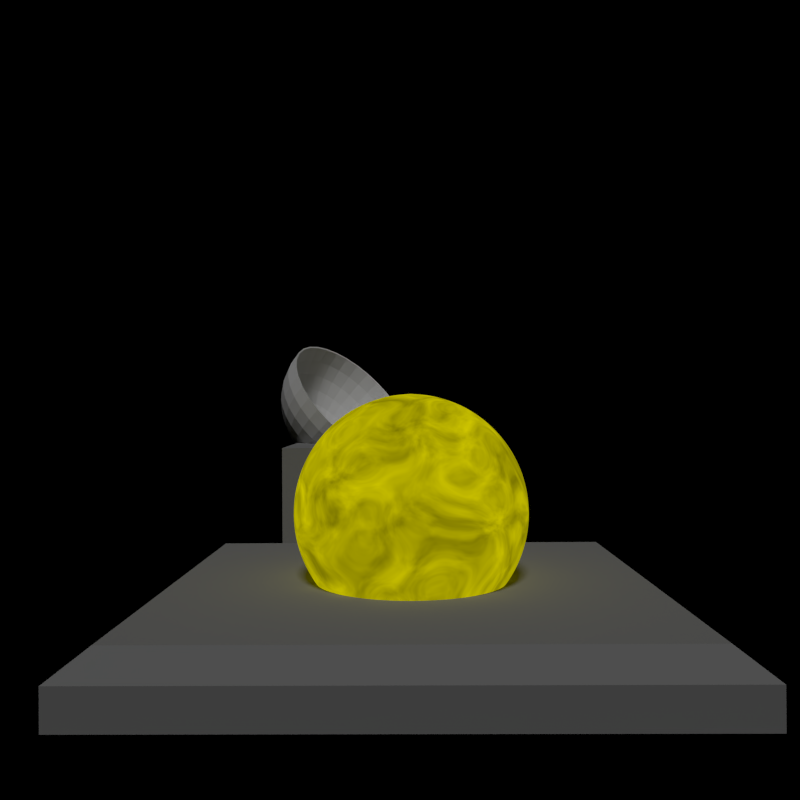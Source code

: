 # Source: lander.blend  (saved by Blender 2.66.0; exported with 4.5.12 LTS)
import bpy
from mathutils import Matrix  # noqa: F401  (used for matrix-valued properties, if any)

bpy.ops.wm.read_factory_settings(use_empty=True)
scene = bpy.context.scene
scene.name = 'base'

# ---- collections
col_collection_1 = bpy.data.collections.new('Collection 1'); scene.collection.children.link(col_collection_1)

# ---- materials (node trees are filled in below, after node groups)
mat_base_explo1 = bpy.data.materials.new('base_explo1')
mat_base_explo1.alpha_threshold = 0.0
mat_base_explo1.roughness = 0.5
mat_base_explo1.line_color = (0.0, 0.0, 0.0, 1.0)
mat_material_002 = bpy.data.materials.new('Material.002')
mat_material_002.alpha_threshold = 0.0
mat_material_002.roughness = 0.5
mat_material_002.line_color = (0.0, 0.0, 0.0, 1.0)

# ---- material node trees
mat_base_explo1.use_nodes = True; mat_base_explo1.node_tree.nodes.clear()
_N = mat_base_explo1.node_tree.nodes; _L = mat_base_explo1.node_tree.links
n0 = _N.new('ShaderNodeBsdfTranslucent'); n0.name = 'Translucent BSDF'; n0.location = (-369, 532)
n0.width = 150
n0.inputs[0].default_value = (0.8, 0.7629, 0.0, 0.0)
n1 = _N.new('ShaderNodeBackground'); n1.name = 'Background'; n1.location = (71, 506)
n1.width = 150
n2 = _N.new('ShaderNodeOutputMaterial'); n2.name = 'Material Output'; n2.location = (461, 183)
n2.width = 123
n3 = _N.new('ShaderNodeTexNoise'); n3.name = 'Noise Texture'; n3.location = (-370, 296)
n3.width = 150
n3.inputs[2].default_value = 4.664
n3.inputs[3].default_value = 3.454
n3.inputs[8].default_value = 1.727
n4 = _N.new('ShaderNodeMixShader'); n4.name = 'Mix Shader'; n4.location = (283, 237)
n4.width = 150
n4.inputs[0].default_value = 1.0
n5 = _N.new('ShaderNodeBsdfTransparent'); n5.name = 'Transparent BSDF'; n5.location = (-14, 371)
n5.width = 150
n6 = _N.new('ShaderNodeEmission'); n6.name = 'Emission'; n6.location = (-19, 210)
n6.width = 150
n6.inputs[0].default_value = (0.8, 0.7214, 0.0, 1.0)
_L.new(n6.outputs[0], n4.inputs[2])
_L.new(n3.outputs[0], n6.inputs[1])
_L.new(n4.outputs[0], n2.inputs[0])
_L.new(n5.outputs[0], n4.inputs[1])
n2.is_active_output = True
mat_material_002.use_nodes = True; mat_material_002.node_tree.nodes.clear()
_N = mat_material_002.node_tree.nodes; _L = mat_material_002.node_tree.links
n0 = _N.new('ShaderNodeOutputMaterial'); n0.name = 'Material Output'; n0.location = (456, 387)
n0.width = 120
n1 = _N.new('ShaderNodeMixShader'); n1.name = 'Mix Shader'; n1.location = (132, 421)
n1.width = 150
n1.inputs[0].default_value = 0.0
n2 = _N.new('ShaderNodeBsdfDiffuse'); n2.name = 'Diffuse BSDF'; n2.location = (-443, 479)
n2.inputs[0].default_value = (0.2447, 0.2447, 0.2447, 1.0)
n2.inputs[1].default_value = 0.124
n3 = _N.new('ShaderNodeTexNoise'); n3.name = 'Noise Texture'; n3.location = (-438, 198)
n3.width = 150
n4 = _N.new('ShaderNodeMath'); n4.name = 'Math.001'; n4.location = (-247, 357)
n4.width = 120
n4.operation = 'MULTIPLY'
n5 = _N.new('ShaderNodeBsdfDiffuse'); n5.name = 'Diffuse BSDF.001'; n5.location = (-54, 319)
n6 = _N.new('ShaderNodeTexVoronoi'); n6.name = 'Voronoi Texture'; n6.location = (-114, 107)
n6.width = 150
n6.inputs[2].default_value = 10.0
n7 = _N.new('ShaderNodeMath'); n7.name = 'Math'; n7.location = (189, 269)
n7.width = 120
n7.operation = 'MULTIPLY'
n7.inputs[1].default_value = 0.0
n8 = _N.new('ShaderNodeDisplacement'); n8.name = 'Displacement'; n8.location = (0, 0)
n8.inputs[1].default_value = 0.0
n8.inputs[2].default_value = 0.1
_L.new(n1.outputs[0], n0.inputs[0])
_L.new(n5.outputs[0], n1.inputs[2])
_L.new(n2.outputs[0], n1.inputs[1])
_L.new(n3.outputs[0], n4.inputs[0])
_L.new(n4.outputs[0], n5.inputs[0])
_L.new(n7.outputs[0], n8.inputs[0])
_L.new(n8.outputs[0], n0.inputs[2])
_L.new(n6.outputs[1], n7.inputs[0])
n0.is_active_output = True

# ---- world
world_world_003 = bpy.data.worlds.new('World.003'); scene.world = world_world_003
world_world_003.use_nodes = True; world_world_003.node_tree.nodes.clear()
_N = world_world_003.node_tree.nodes; _L = world_world_003.node_tree.links
n0 = _N.new('ShaderNodeOutputWorld'); n0.name = 'World Output'; n0.location = (300, 300)
n0.width = 120
n1 = _N.new('ShaderNodeHoldout'); n1.name = 'Holdout'; n1.location = (100, 300)
n1.width = 150
_L.new(n1.outputs[0], n0.inputs[0])
n0.is_active_output = True
world_world_003.color = (0.0, 0.0, 0.0)
world_world_003.use_sun_shadow = False
world_world_003.sun_shadow_jitter_overblur = 0.0
world_world_003.cycles.sampling_method = 'MANUAL'
world_world_003.cycles.sample_map_resolution = 256

# ---- cameras
cam_camera_003 = bpy.data.cameras.new('Camera.003')
cam_camera_003.clip_end = 100.0
cam_camera_003.lens = 35.0
cam_camera_003.sensor_width = 32.0
cam_camera_003.sensor_height = 18.0
cam_camera_003.ortho_scale = 7.314
cam_camera_003.dof.focus_distance = 0.0

# ---- lights
light_lamp_003 = bpy.data.lights.new('Lamp.003', 'SUN')
light_lamp_003.transmission_factor = 0.0
light_lamp_003.cutoff_distance = 30.0
light_lamp_003.angle = 0.1993
light_lamp_003.energy = 1.0
light_lamp_003.shadow_buffer_clip_start = 1.001
light_lamp_003.shadow_soft_size = 0.1
light_lamp_003.shadow_cascade_max_distance = 1000.0
light_lamp_003.cycles.use_multiple_importance_sampling = False

# ---- meshes
me_sphere_002 = bpy.data.meshes.new('Sphere.002')
me_sphere_002.from_pydata([(-0.1951, 0.0, 0.9808), (-0.3827, 0.0, 0.9239), (-0.5556, 0.0, 0.8315), (-0.7071, 0.0, 0.7071), (-0.8315, 0.0, 0.5556), (-0.9239, 0.0, 0.3827), (-0.9808, 0.0, 0.1951), (-1.0, 0.0, 7.55e-08), (-0.9808, 0.0, -0.1951), (-0.9239, 0.0, -0.3827), (-0.8315, 0.0, -0.5556), (-0.7071, 0.0, -0.7071), (-0.5556, 0.0, -0.8315), (-0.3827, 0.0, -0.9239), (-0.1951, 0.0, -0.9808), (3.258e-07, 0.0, -1.0), (-0.1913, 0.03806, 0.9808), (-0.3753, 0.07466, 0.9239), (-0.5449, 0.1084, 0.8315), (-0.6935, 0.1379, 0.7071), (-0.8155, 0.1622, 0.5556), (-0.9061, 0.1802, 0.3827), (-0.9619, 0.1913, 0.1951), (-0.9808, 0.1951, 1.192e-07), (-0.9619, 0.1913, -0.1951), (-0.9061, 0.1802, -0.3827), (-0.8155, 0.1622, -0.5556), (-0.6935, 0.1379, -0.7071), (-0.5449, 0.1084, -0.8315), (-0.3753, 0.07466, -0.9239), (-0.1913, 0.03806, -0.9808), (-0.1802, 0.07466, 0.9808), (-0.3536, 0.1464, 0.9239), (-0.5133, 0.2126, 0.8315), (-0.6533, 0.2706, 0.7071), (-0.7682, 0.3182, 0.5556), (-0.8536, 0.3536, 0.3827), (-0.9061, 0.3753, 0.1951), (-0.9239, 0.3827, 1.192e-07), (-0.9061, 0.3753, -0.1951), (-0.8536, 0.3536, -0.3827), (-0.7682, 0.3182, -0.5556), (-0.6533, 0.2706, -0.7071), (-0.5133, 0.2126, -0.8315), (-0.3536, 0.1464, -0.9239), (-0.1802, 0.07466, -0.9808), (-0.1622, 0.1084, 0.9808), (-0.3182, 0.2126, 0.9239), (-0.4619, 0.3087, 0.8315), (-0.5879, 0.3928, 0.7071), (-0.6913, 0.4619, 0.5556), (-0.7682, 0.5133, 0.3827), (-0.8155, 0.5449, 0.1951), (-0.8315, 0.5556, 1.192e-07), (-0.8155, 0.5449, -0.1951), (-0.7682, 0.5133, -0.3827), (-0.6913, 0.4619, -0.5556), (-0.5879, 0.3928, -0.7071), (-0.4619, 0.3087, -0.8315), (-0.3182, 0.2126, -0.9239), (-0.1622, 0.1084, -0.9808), (-0.1379, 0.1379, 0.9808), (-0.2706, 0.2706, 0.9239), (-0.3928, 0.3928, 0.8315), (-0.5, 0.5, 0.7071), (-0.5879, 0.5879, 0.5556), (-0.6533, 0.6533, 0.3827), (-0.6935, 0.6935, 0.1951), (-0.7071, 0.7071, 1.192e-07), (-0.6935, 0.6935, -0.1951), (-0.6533, 0.6533, -0.3827), (-0.5879, 0.5879, -0.5556), (-0.5, 0.5, -0.7071), (-0.3928, 0.3928, -0.8315), (-0.2706, 0.2706, -0.9239), (-0.1379, 0.1379, -0.9808), (-0.1084, 0.1622, 0.9808), (-0.2126, 0.3182, 0.9239), (-0.3087, 0.4619, 0.8315), (-0.3928, 0.5879, 0.7071), (-0.4619, 0.6913, 0.5556), (-0.5133, 0.7682, 0.3827), (-0.5449, 0.8155, 0.1951), (-0.5556, 0.8315, 1.192e-07), (-0.5449, 0.8155, -0.1951), (-0.5133, 0.7682, -0.3827), (-0.4619, 0.6913, -0.5556), (-0.3928, 0.5879, -0.7071), (-0.3087, 0.4619, -0.8315), (-0.2126, 0.3182, -0.9239), (-0.1084, 0.1622, -0.9808), (-0.07466, 0.1802, 0.9808), (-0.1464, 0.3536, 0.9239), (-0.2126, 0.5133, 0.8315), (-0.2706, 0.6533, 0.7071), (-0.3182, 0.7682, 0.5556), (-0.3536, 0.8536, 0.3827), (-0.3753, 0.9061, 0.1951), (-0.3827, 0.9239, 1.192e-07), (-0.3753, 0.9061, -0.1951), (-0.3536, 0.8536, -0.3827), (-0.3182, 0.7682, -0.5556), (-0.2706, 0.6533, -0.7071), (-0.2126, 0.5133, -0.8315), (-0.1464, 0.3536, -0.9239), (-0.07466, 0.1802, -0.9808), (-0.03806, 0.1913, 0.9808), (-0.07466, 0.3753, 0.9239), (-0.1084, 0.5449, 0.8315), (-0.1379, 0.6935, 0.7071), (-0.1622, 0.8155, 0.5556), (-0.1802, 0.9061, 0.3827), (-0.1913, 0.9619, 0.1951), (-0.1951, 0.9808, 1.192e-07), (-0.1913, 0.9619, -0.1951), (-0.1802, 0.9061, -0.3827), (-0.1622, 0.8155, -0.5556), (-0.1379, 0.6935, -0.7071), (-0.1084, 0.5449, -0.8315), (-0.07466, 0.3753, -0.9239), (-0.03806, 0.1913, -0.9808), (3.445e-07, 0.1951, 0.9808), (3.631e-07, 0.3827, 0.9239), (3.631e-07, 0.5556, 0.8315), (3.407e-07, 0.7071, 0.7071), (4.749e-07, 0.8315, 0.5556), (3.407e-07, 0.9239, 0.3827), (4.749e-07, 0.9808, 0.1951), (3.407e-07, 1.0, 1.192e-07), (4.749e-07, 0.9808, -0.1951), (3.407e-07, 0.9239, -0.3827), (4.152e-07, 0.8315, -0.5556), (4.003e-07, 0.7071, -0.7071), (3.929e-07, 0.5556, -0.8315), (3.556e-07, 0.3827, -0.9239), (3.147e-07, 0.1951, -0.9808), (0.03806, 0.1913, 0.9808), (0.07466, 0.3753, 0.9239), (0.1084, 0.5449, 0.8315), (0.138, 0.6935, 0.7071), (0.1622, 0.8155, 0.5556), (0.1802, 0.9061, 0.3827), (0.1913, 0.9619, 0.1951), (0.1951, 0.9808, 1.192e-07), (0.1913, 0.9619, -0.1951), (0.1802, 0.9061, -0.3827), (0.1622, 0.8155, -0.5556), (0.138, 0.6935, -0.7071), (0.1084, 0.5449, -0.8315), (0.07466, 0.3753, -0.9239), (0.03806, 0.1913, -0.9808), (0.07466, 0.1802, 0.9808), (0.1464, 0.3536, 0.9239), (0.2126, 0.5133, 0.8315), (0.2706, 0.6533, 0.7071), (0.3182, 0.7682, 0.5556), (0.3536, 0.8536, 0.3827), (0.3753, 0.9061, 0.1951), (0.3827, 0.9239, 1.192e-07), (0.3753, 0.9061, -0.1951), (0.3536, 0.8536, -0.3827), (0.3182, 0.7682, -0.5556), (0.2706, 0.6533, -0.7071), (0.2126, 0.5133, -0.8315), (0.1464, 0.3536, -0.9239), (0.07466, 0.1802, -0.9808), (0.1084, 0.1622, 0.9808), (0.2126, 0.3182, 0.9239), (0.3087, 0.4619, 0.8315), (0.3928, 0.5879, 0.7071), (0.4619, 0.6913, 0.5556), (0.5133, 0.7682, 0.3827), (0.5449, 0.8155, 0.1951), (0.5556, 0.8315, 1.192e-07), (0.5449, 0.8155, -0.1951), (0.5133, 0.7682, -0.3827), (0.4619, 0.6913, -0.5556), (0.3928, 0.5879, -0.7071), (0.3087, 0.4619, -0.8315), (0.2126, 0.3182, -0.9239), (0.1084, 0.1622, -0.9808), (0.138, 0.1379, 0.9808), (0.2706, 0.2706, 0.9239), (0.3928, 0.3928, 0.8315), (0.5, 0.5, 0.7071), (0.5879, 0.5879, 0.5556), (0.6533, 0.6533, 0.3827), (0.6935, 0.6935, 0.1951), (0.7071, 0.7071, 1.192e-07), (0.6935, 0.6935, -0.1951), (0.6533, 0.6533, -0.3827), (0.5879, 0.5879, -0.5556), (0.5, 0.5, -0.7071), (0.3928, 0.3928, -0.8315), (0.2706, 0.2706, -0.9239), (0.138, 0.1379, -0.9808), (0.1622, 0.1084, 0.9808), (0.3182, 0.2126, 0.9239), (0.4619, 0.3087, 0.8315), (0.5879, 0.3928, 0.7071), (0.6913, 0.4619, 0.5556), (0.7682, 0.5133, 0.3827), (0.8155, 0.5449, 0.1951), (0.8315, 0.5556, 1.192e-07), (0.8155, 0.5449, -0.1951), (0.7682, 0.5133, -0.3827), (0.6913, 0.4619, -0.5556), (0.5879, 0.3928, -0.7071), (0.4619, 0.3087, -0.8315), (0.3182, 0.2126, -0.9239), (0.1622, 0.1084, -0.9808), (0.1802, 0.07466, 0.9808), (0.3536, 0.1464, 0.9239), (0.5133, 0.2126, 0.8315), (0.6533, 0.2706, 0.7071), (0.7682, 0.3182, 0.5556), (0.8536, 0.3536, 0.3827), (0.9061, 0.3753, 0.1951), (0.9239, 0.3827, 1.192e-07), (0.9061, 0.3753, -0.1951), (0.8536, 0.3536, -0.3827), (0.7682, 0.3182, -0.5556), (0.6533, 0.2706, -0.7071), (0.5133, 0.2126, -0.8315), (0.3536, 0.1464, -0.9239), (0.1802, 0.07466, -0.9808), (0.1913, 0.03806, 0.9808), (0.3753, 0.07466, 0.9239), (0.5449, 0.1084, 0.8315), (0.6935, 0.1379, 0.7071), (0.8155, 0.1622, 0.5556), (0.9061, 0.1802, 0.3827), (0.9619, 0.1913, 0.1951), (0.9808, 0.1951, 1.192e-07), (0.9619, 0.1913, -0.1951), (0.9061, 0.1802, -0.3827), (0.8155, 0.1622, -0.5556), (0.6935, 0.1379, -0.7071), (0.5449, 0.1084, -0.8315), (0.3753, 0.07466, -0.9239), (0.1913, 0.03806, -0.9808), (0.1951, -3.353e-08, 0.9808), (0.3827, -5.215e-08, 0.9239), (0.5556, -6.706e-08, 0.8315), (0.7071, -5.96e-08, 0.7071), (0.8315, -1.341e-07, 0.5556), (0.9239, -4.47e-08, 0.3827), (0.9808, -1.49e-07, 0.1951), (1.0, -1.043e-07, 1.192e-07), (0.9808, -1.49e-07, -0.1951), (0.9239, -4.47e-08, -0.3827), (0.8315, -1.043e-07, -0.5556), (0.7071, -5.96e-08, -0.7071), (0.5556, -9.686e-08, -0.8315), (0.3827, -2.235e-08, -0.9239), (0.1951, 0.0, -0.9808), (0.1913, -0.03806, 0.9808), (0.3753, -0.07466, 0.9239), (0.5449, -0.1084, 0.8315), (0.6935, -0.1379, 0.7071), (0.8155, -0.1622, 0.5556), (0.9061, -0.1802, 0.3827), (0.9619, -0.1913, 0.1951), (0.9808, -0.1951, 1.192e-07), (0.9619, -0.1913, -0.1951), (0.9061, -0.1802, -0.3827), (0.8155, -0.1622, -0.5556), (0.6935, -0.1379, -0.7071), (0.5449, -0.1084, -0.8315), (0.3753, -0.07466, -0.9239), (0.1913, -0.03806, -0.9808), (0.1802, -0.07466, 0.9808), (0.3536, -0.1464, 0.9239), (0.5133, -0.2126, 0.8315), (0.6533, -0.2706, 0.7071), (0.7682, -0.3182, 0.5556), (0.8536, -0.3536, 0.3827), (0.9061, -0.3753, 0.1951), (0.9239, -0.3827, 1.192e-07), (0.9061, -0.3753, -0.1951), (0.8536, -0.3536, -0.3827), (0.7682, -0.3182, -0.5556), (0.6533, -0.2706, -0.7071), (0.5133, -0.2126, -0.8315), (0.3536, -0.1464, -0.9239), (0.1802, -0.07466, -0.9808), (0.1622, -0.1084, 0.9808), (0.3182, -0.2126, 0.9239), (0.4619, -0.3087, 0.8315), (0.5879, -0.3928, 0.7071), (0.6913, -0.4619, 0.5556), (0.7682, -0.5133, 0.3827), (0.8155, -0.5449, 0.1951), (0.8315, -0.5556, 1.192e-07), (0.8155, -0.5449, -0.1951), (0.7682, -0.5133, -0.3827), (0.6913, -0.4619, -0.5556), (0.5879, -0.3928, -0.7071), (0.4619, -0.3087, -0.8315), (0.3182, -0.2126, -0.9239), (0.1622, -0.1084, -0.9808), (0.138, -0.1379, 0.9808), (0.2706, -0.2706, 0.9239), (0.3928, -0.3928, 0.8315), (0.5, -0.5, 0.7071), (0.5879, -0.5879, 0.5556), (0.6533, -0.6533, 0.3827), (0.6935, -0.6935, 0.1951), (0.7071, -0.7071, 1.192e-07), (0.6935, -0.6935, -0.1951), (0.6533, -0.6533, -0.3827), (0.5879, -0.5879, -0.5556), (0.5, -0.5, -0.7071), (0.3928, -0.3928, -0.8315), (0.2706, -0.2706, -0.9239), (0.1379, -0.1379, -0.9808), (0.1084, -0.1622, 0.9808), (0.2126, -0.3182, 0.9239), (0.3087, -0.4619, 0.8315), (0.3928, -0.5879, 0.7071), (0.4619, -0.6913, 0.5556), (0.5133, -0.7682, 0.3827), (0.5449, -0.8155, 0.1951), (0.5556, -0.8315, 1.192e-07), (0.5449, -0.8155, -0.1951), (0.5133, -0.7682, -0.3827), (0.4619, -0.6913, -0.5556), (0.3928, -0.5879, -0.7071), (0.3087, -0.4619, -0.8315), (0.2126, -0.3182, -0.9239), (0.1084, -0.1622, -0.9808), (0.07466, -0.1802, 0.9808), (0.1464, -0.3536, 0.9239), (0.2126, -0.5133, 0.8315), (0.2706, -0.6533, 0.7071), (0.3182, -0.7682, 0.5556), (0.3536, -0.8536, 0.3827), (0.3753, -0.9061, 0.1951), (0.3827, -0.9239, 1.192e-07), (0.3753, -0.9061, -0.1951), (0.3536, -0.8536, -0.3827), (0.3182, -0.7682, -0.5556), (0.2706, -0.6533, -0.7071), (0.2126, -0.5133, -0.8315), (0.1464, -0.3536, -0.9239), (0.07466, -0.1802, -0.9808), (0.03806, -0.1913, 0.9808), (0.07466, -0.3753, 0.9239), (0.1084, -0.5449, 0.8315), (0.1379, -0.6935, 0.7071), (0.1622, -0.8155, 0.5556), (0.1802, -0.9061, 0.3827), (0.1913, -0.9619, 0.1951), (0.1951, -0.9808, 1.192e-07), (0.1913, -0.9619, -0.1951), (0.1802, -0.9061, -0.3827), (0.1622, -0.8155, -0.5556), (0.1379, -0.6935, -0.7071), (0.1084, -0.5449, -0.8315), (0.07466, -0.3753, -0.9239), (0.03806, -0.1913, -0.9808), (2.774e-07, -0.1951, 0.9808), (2.513e-07, -0.3827, 0.9239), (2.29e-07, -0.5556, 0.8315), (2.811e-07, -0.7071, 0.7071), (2.066e-07, -0.8315, 0.5556), (1.768e-07, -0.9239, 0.3827), (1.023e-07, -0.9808, 0.1951), (1.619e-07, -1.0, 1.192e-07), (1.023e-07, -0.9808, -0.1951), (1.768e-07, -0.9239, -0.3827), (2.215e-07, -0.8315, -0.5556), (2.215e-07, -0.7071, -0.7071), (2.141e-07, -0.5556, -0.8315), (3.109e-07, -0.3827, -0.9239), (3.147e-07, -0.1951, -0.9808), (-0.03806, -0.1913, 0.9808), (-0.07466, -0.3753, 0.9239), (-0.1084, -0.5449, 0.8315), (-0.1379, -0.6935, 0.7071), (-0.1622, -0.8155, 0.5556), (-0.1802, -0.9061, 0.3827), (-0.1913, -0.9619, 0.1951), (-0.1951, -0.9808, 1.192e-07), (-0.1913, -0.9619, -0.1951), (-0.1802, -0.9061, -0.3827), (-0.1622, -0.8155, -0.5556), (-0.1379, -0.6935, -0.7071), (-0.1084, -0.5449, -0.8315), (-0.07466, -0.3753, -0.9239), (-0.03806, -0.1913, -0.9808), (2.011e-07, -3.01e-07, 1.0), (-0.07466, -0.1802, 0.9808), (-0.1464, -0.3536, 0.9239), (-0.2126, -0.5133, 0.8315), (-0.2706, -0.6533, 0.7071), (-0.3182, -0.7682, 0.5556), (-0.3536, -0.8536, 0.3827), (-0.3753, -0.9061, 0.1951), (-0.3827, -0.9239, 1.192e-07), (-0.3753, -0.9061, -0.1951), (-0.3536, -0.8536, -0.3827), (-0.3182, -0.7682, -0.5556), (-0.2706, -0.6533, -0.7071), (-0.2126, -0.5133, -0.8315), (-0.1464, -0.3536, -0.9239), (-0.07466, -0.1802, -0.9808), (-0.1084, -0.1622, 0.9808), (-0.2126, -0.3182, 0.9239), (-0.3087, -0.4619, 0.8315), (-0.3928, -0.5879, 0.7071), (-0.4619, -0.6913, 0.5556), (-0.5133, -0.7682, 0.3827), (-0.5449, -0.8155, 0.1951), (-0.5556, -0.8315, 1.192e-07), (-0.5449, -0.8155, -0.1951), (-0.5133, -0.7682, -0.3827), (-0.4619, -0.6913, -0.5556), (-0.3928, -0.5879, -0.7071), (-0.3087, -0.4619, -0.8315), (-0.2126, -0.3182, -0.9239), (-0.1084, -0.1622, -0.9808), (-0.1379, -0.1379, 0.9808), (-0.2706, -0.2706, 0.9239), (-0.3928, -0.3928, 0.8315), (-0.5, -0.5, 0.7071), (-0.5879, -0.5879, 0.5556), (-0.6533, -0.6533, 0.3827), (-0.6935, -0.6935, 0.1951), (-0.7071, -0.7071, 1.192e-07), (-0.6935, -0.6935, -0.1951), (-0.6533, -0.6533, -0.3827), (-0.5879, -0.5879, -0.5556), (-0.5, -0.5, -0.7071), (-0.3928, -0.3928, -0.8315), (-0.2706, -0.2706, -0.9239), (-0.1379, -0.1379, -0.9808), (-0.1622, -0.1084, 0.9808), (-0.3182, -0.2126, 0.9239), (-0.4619, -0.3087, 0.8315), (-0.5879, -0.3928, 0.7071), (-0.6913, -0.4619, 0.5556), (-0.7682, -0.5133, 0.3827), (-0.8155, -0.5449, 0.1951), (-0.8315, -0.5556, 1.192e-07), (-0.8155, -0.5449, -0.1951), (-0.7682, -0.5133, -0.3827), (-0.6913, -0.4619, -0.5556), (-0.5879, -0.3928, -0.7071), (-0.4619, -0.3087, -0.8315), (-0.3182, -0.2126, -0.9239), (-0.1622, -0.1084, -0.9808), (-0.1802, -0.07466, 0.9808), (-0.3536, -0.1464, 0.9239), (-0.5133, -0.2126, 0.8315), (-0.6533, -0.2706, 0.7071), (-0.7682, -0.3182, 0.5556), (-0.8536, -0.3536, 0.3827), (-0.9061, -0.3753, 0.1951), (-0.9239, -0.3827, 1.192e-07), (-0.9061, -0.3753, -0.1951), (-0.8536, -0.3536, -0.3827), (-0.7682, -0.3182, -0.5556), (-0.6533, -0.2706, -0.7071), (-0.5133, -0.2126, -0.8315), (-0.3536, -0.1464, -0.9239), (-0.1802, -0.07466, -0.9808), (-0.1913, -0.03806, 0.9808), (-0.3753, -0.07466, 0.9239), (-0.5449, -0.1084, 0.8315), (-0.6935, -0.1379, 0.7071), (-0.8155, -0.1622, 0.5556), (-0.9061, -0.1802, 0.3827), (-0.9619, -0.1913, 0.1951), (-0.9808, -0.1951, 1.192e-07), (-0.9619, -0.1913, -0.1951), (-0.9061, -0.1802, -0.3827), (-0.8155, -0.1622, -0.5556), (-0.6935, -0.1379, -0.7071), (-0.5449, -0.1084, -0.8315), (-0.3753, -0.07466, -0.9239), (-0.1913, -0.03806, -0.9808)], [], [(6, 5, 21, 22), (13, 12, 28, 29), (7, 6, 22, 23), (1, 0, 16, 17), (14, 13, 29, 30), (8, 7, 23, 24), (2, 1, 17, 18), (9, 8, 24, 25), (3, 2, 18, 19), (10, 9, 25, 26), (4, 3, 19, 20), (11, 10, 26, 27), (5, 4, 20, 21), (12, 11, 27, 28), (25, 24, 39, 40), (19, 18, 33, 34), (26, 25, 40, 41), (20, 19, 34, 35), (27, 26, 41, 42), (21, 20, 35, 36), (28, 27, 42, 43), (22, 21, 36, 37), (29, 28, 43, 44), (23, 22, 37, 38), (17, 16, 31, 32), (30, 29, 44, 45), (24, 23, 38, 39), (18, 17, 32, 33), (44, 43, 58, 59), (38, 37, 52, 53), (32, 31, 46, 47), (45, 44, 59, 60), (39, 38, 53, 54), (33, 32, 47, 48), (40, 39, 54, 55), (34, 33, 48, 49), (41, 40, 55, 56), (35, 34, 49, 50), (42, 41, 56, 57), (36, 35, 50, 51), (43, 42, 57, 58), (37, 36, 51, 52), (57, 56, 71, 72), (51, 50, 65, 66), (58, 57, 72, 73), (52, 51, 66, 67), (59, 58, 73, 74), (53, 52, 67, 68), (47, 46, 61, 62), (60, 59, 74, 75), (54, 53, 68, 69), (48, 47, 62, 63), (55, 54, 69, 70), (49, 48, 63, 64), (56, 55, 70, 71), (50, 49, 64, 65), (63, 62, 77, 78), (70, 69, 84, 85), (64, 63, 78, 79), (71, 70, 85, 86), (65, 64, 79, 80), (72, 71, 86, 87), (66, 65, 80, 81), (73, 72, 87, 88), (67, 66, 81, 82), (74, 73, 88, 89), (68, 67, 82, 83), (62, 61, 76, 77), (75, 74, 89, 90), (69, 68, 83, 84), (82, 81, 96, 97), (89, 88, 103, 104), (83, 82, 97, 98), (77, 76, 91, 92), (90, 89, 104, 105), (84, 83, 98, 99), (78, 77, 92, 93), (85, 84, 99, 100), (79, 78, 93, 94), (86, 85, 100, 101), (80, 79, 94, 95), (87, 86, 101, 102), (81, 80, 95, 96), (88, 87, 102, 103), (101, 100, 115, 116), (95, 94, 109, 110), (102, 101, 116, 117), (96, 95, 110, 111), (103, 102, 117, 118), (97, 96, 111, 112), (104, 103, 118, 119), (98, 97, 112, 113), (92, 91, 106, 107), (105, 104, 119, 120), (99, 98, 113, 114), (93, 92, 107, 108), (100, 99, 114, 115), (94, 93, 108, 109), (120, 119, 134, 135), (114, 113, 128, 129), (108, 107, 122, 123), (115, 114, 129, 130), (109, 108, 123, 124), (116, 115, 130, 131), (110, 109, 124, 125), (117, 116, 131, 132), (111, 110, 125, 126), (118, 117, 132, 133), (112, 111, 126, 127), (119, 118, 133, 134), (113, 112, 127, 128), (107, 106, 121, 122), (133, 132, 147, 148), (127, 126, 141, 142), (134, 133, 148, 149), (128, 127, 142, 143), (122, 121, 136, 137), (135, 134, 149, 150), (129, 128, 143, 144), (123, 122, 137, 138), (130, 129, 144, 145), (124, 123, 138, 139), (131, 130, 145, 146), (125, 124, 139, 140), (132, 131, 146, 147), (126, 125, 140, 141), (146, 145, 160, 161), (140, 139, 154, 155), (147, 146, 161, 162), (141, 140, 155, 156), (148, 147, 162, 163), (142, 141, 156, 157), (149, 148, 163, 164), (143, 142, 157, 158), (137, 136, 151, 152), (150, 149, 164, 165), (144, 143, 158, 159), (138, 137, 152, 153), (145, 144, 159, 160), (139, 138, 153, 154), (165, 164, 179, 180), (159, 158, 173, 174), (153, 152, 167, 168), (160, 159, 174, 175), (154, 153, 168, 169), (161, 160, 175, 176), (155, 154, 169, 170), (162, 161, 176, 177), (156, 155, 170, 171), (163, 162, 177, 178), (157, 156, 171, 172), (164, 163, 178, 179), (158, 157, 172, 173), (152, 151, 166, 167), (178, 177, 192, 193), (172, 171, 186, 187), (179, 178, 193, 194), (173, 172, 187, 188), (167, 166, 181, 182), (180, 179, 194, 195), (174, 173, 188, 189), (168, 167, 182, 183), (175, 174, 189, 190), (169, 168, 183, 184), (176, 175, 190, 191), (170, 169, 184, 185), (177, 176, 191, 192), (171, 170, 185, 186), (191, 190, 205, 206), (185, 184, 199, 200), (192, 191, 206, 207), (186, 185, 200, 201), (193, 192, 207, 208), (187, 186, 201, 202), (194, 193, 208, 209), (188, 187, 202, 203), (182, 181, 196, 197), (195, 194, 209, 210), (189, 188, 203, 204), (183, 182, 197, 198), (190, 189, 204, 205), (184, 183, 198, 199), (197, 196, 211, 212), (210, 209, 224, 225), (204, 203, 218, 219), (198, 197, 212, 213), (205, 204, 219, 220), (199, 198, 213, 214), (206, 205, 220, 221), (200, 199, 214, 215), (207, 206, 221, 222), (201, 200, 215, 216), (208, 207, 222, 223), (202, 201, 216, 217), (209, 208, 223, 224), (203, 202, 217, 218), (216, 215, 230, 231), (223, 222, 237, 238), (217, 216, 231, 232), (224, 223, 238, 239), (218, 217, 232, 233), (212, 211, 226, 227), (225, 224, 239, 240), (219, 218, 233, 234), (213, 212, 227, 228), (220, 219, 234, 235), (214, 213, 228, 229), (221, 220, 235, 236), (215, 214, 229, 230), (222, 221, 236, 237), (235, 234, 249, 250), (229, 228, 243, 244), (236, 235, 250, 251), (230, 229, 244, 245), (237, 236, 251, 252), (231, 230, 245, 246), (238, 237, 252, 253), (232, 231, 246, 247), (239, 238, 253, 254), (233, 232, 247, 248), (227, 226, 241, 242), (240, 239, 254, 255), (234, 233, 248, 249), (228, 227, 242, 243), (254, 253, 268, 269), (248, 247, 262, 263), (242, 241, 256, 257), (255, 254, 269, 270), (249, 248, 263, 264), (243, 242, 257, 258), (250, 249, 264, 265), (244, 243, 258, 259), (251, 250, 265, 266), (245, 244, 259, 260), (252, 251, 266, 267), (246, 245, 260, 261), (253, 252, 267, 268), (247, 246, 261, 262), (267, 266, 281, 282), (261, 260, 275, 276), (268, 267, 282, 283), (262, 261, 276, 277), (269, 268, 283, 284), (263, 262, 277, 278), (257, 256, 271, 272), (270, 269, 284, 285), (264, 263, 278, 279), (258, 257, 272, 273), (265, 264, 279, 280), (259, 258, 273, 274), (266, 265, 280, 281), (260, 259, 274, 275), (280, 279, 294, 295), (274, 273, 288, 289), (281, 280, 295, 296), (275, 274, 289, 290), (282, 281, 296, 297), (276, 275, 290, 291), (283, 282, 297, 298), (277, 276, 291, 292), (284, 283, 298, 299), (278, 277, 292, 293), (272, 271, 286, 287), (285, 284, 299, 300), (279, 278, 293, 294), (273, 272, 287, 288), (299, 298, 313, 314), (293, 292, 307, 308), (287, 286, 301, 302), (300, 299, 314, 315), (294, 293, 308, 309), (288, 287, 302, 303), (295, 294, 309, 310), (289, 288, 303, 304), (296, 295, 310, 311), (290, 289, 304, 305), (297, 296, 311, 312), (291, 290, 305, 306), (298, 297, 312, 313), (292, 291, 306, 307), (312, 311, 326, 327), (306, 305, 320, 321), (313, 312, 327, 328), (307, 306, 321, 322), (314, 313, 328, 329), (308, 307, 322, 323), (302, 301, 316, 317), (315, 314, 329, 330), (309, 308, 323, 324), (303, 302, 317, 318), (310, 309, 324, 325), (304, 303, 318, 319), (311, 310, 325, 326), (305, 304, 319, 320), (325, 324, 339, 340), (319, 318, 333, 334), (326, 325, 340, 341), (320, 319, 334, 335), (327, 326, 341, 342), (321, 320, 335, 336), (328, 327, 342, 343), (322, 321, 336, 337), (329, 328, 343, 344), (323, 322, 337, 338), (317, 316, 331, 332), (330, 329, 344, 345), (324, 323, 338, 339), (318, 317, 332, 333), (344, 343, 358, 359), (338, 337, 352, 353), (332, 331, 346, 347), (345, 344, 359, 360), (339, 338, 353, 354), (333, 332, 347, 348), (340, 339, 354, 355), (334, 333, 348, 349), (341, 340, 355, 356), (335, 334, 349, 350), (342, 341, 356, 357), (336, 335, 350, 351), (343, 342, 357, 358), (337, 336, 351, 352), (350, 349, 364, 365), (357, 356, 371, 372), (351, 350, 365, 366), (358, 357, 372, 373), (352, 351, 366, 367), (359, 358, 373, 374), (353, 352, 367, 368), (347, 346, 361, 362), (360, 359, 374, 375), (354, 353, 368, 369), (348, 347, 362, 363), (355, 354, 369, 370), (349, 348, 363, 364), (356, 355, 370, 371), (369, 368, 383, 384), (363, 362, 377, 378), (370, 369, 384, 385), (364, 363, 378, 379), (371, 370, 385, 386), (365, 364, 379, 380), (372, 371, 386, 387), (366, 365, 380, 381), (373, 372, 387, 388), (367, 366, 381, 382), (374, 373, 388, 389), (368, 367, 382, 383), (362, 361, 376, 377), (375, 374, 389, 390), (388, 387, 403, 404), (382, 381, 397, 398), (389, 388, 404, 405), (383, 382, 398, 399), (377, 376, 392, 393), (390, 389, 405, 406), (384, 383, 399, 400), (378, 377, 393, 394), (385, 384, 400, 401), (379, 378, 394, 395), (386, 385, 401, 402), (380, 379, 395, 396), (387, 386, 402, 403), (381, 380, 396, 397), (402, 401, 416, 417), (396, 395, 410, 411), (403, 402, 417, 418), (397, 396, 411, 412), (404, 403, 418, 419), (398, 397, 412, 413), (405, 404, 419, 420), (399, 398, 413, 414), (393, 392, 407, 408), (406, 405, 420, 421), (400, 399, 414, 415), (394, 393, 408, 409), (401, 400, 415, 416), (395, 394, 409, 410), (421, 420, 435, 436), (415, 414, 429, 430), (409, 408, 423, 424), (416, 415, 430, 431), (410, 409, 424, 425), (417, 416, 431, 432), (411, 410, 425, 426), (418, 417, 432, 433), (412, 411, 426, 427), (419, 418, 433, 434), (413, 412, 427, 428), (420, 419, 434, 435), (414, 413, 428, 429), (408, 407, 422, 423), (434, 433, 448, 449), (428, 427, 442, 443), (435, 434, 449, 450), (429, 428, 443, 444), (423, 422, 437, 438), (436, 435, 450, 451), (430, 429, 444, 445), (424, 423, 438, 439), (431, 430, 445, 446), (425, 424, 439, 440), (432, 431, 446, 447), (426, 425, 440, 441), (433, 432, 447, 448), (427, 426, 441, 442), (447, 446, 461, 462), (441, 440, 455, 456), (448, 447, 462, 463), (442, 441, 456, 457), (449, 448, 463, 464), (443, 442, 457, 458), (450, 449, 464, 465), (444, 443, 458, 459), (438, 437, 452, 453), (451, 450, 465, 466), (445, 444, 459, 460), (439, 438, 453, 454), (446, 445, 460, 461), (440, 439, 454, 455), (466, 465, 480, 481), (460, 459, 474, 475), (454, 453, 468, 469), (461, 460, 475, 476), (455, 454, 469, 470), (462, 461, 476, 477), (456, 455, 470, 471), (463, 462, 477, 478), (457, 456, 471, 472), (464, 463, 478, 479), (458, 457, 472, 473), (465, 464, 479, 480), (459, 458, 473, 474), (453, 452, 467, 468), (0, 391, 16), (15, 14, 30), (15, 30, 45), (16, 391, 31), (15, 45, 60), (31, 391, 46), (46, 391, 61), (15, 60, 75), (15, 75, 90), (61, 391, 76), (76, 391, 91), (15, 90, 105), (91, 391, 106), (15, 105, 120), (15, 120, 135), (106, 391, 121), (121, 391, 136), (15, 135, 150), (136, 391, 151), (15, 150, 165), (15, 165, 180), (151, 391, 166), (166, 391, 181), (15, 180, 195), (181, 391, 196), (15, 195, 210), (15, 210, 225), (196, 391, 211), (211, 391, 226), (15, 225, 240), (226, 391, 241), (15, 240, 255), (15, 255, 270), (241, 391, 256), (256, 391, 271), (15, 270, 285), (15, 285, 300), (271, 391, 286), (15, 300, 315), (286, 391, 301), (301, 391, 316), (15, 315, 330), (15, 330, 345), (316, 391, 331), (331, 391, 346), (15, 345, 360), (346, 391, 361), (15, 360, 375), (15, 375, 390), (361, 391, 376), (376, 391, 392), (15, 390, 406), (392, 391, 407), (15, 406, 421), (15, 421, 436), (407, 391, 422), (422, 391, 437), (15, 436, 451), (437, 391, 452), (15, 451, 466), (15, 466, 481), (452, 391, 467), (479, 478, 11, 12), (473, 472, 5, 6), (467, 391, 0), (480, 479, 12, 13), (474, 473, 6, 7), (468, 467, 0, 1), (481, 480, 13, 14), (475, 474, 7, 8), (469, 468, 1, 2), (15, 481, 14), (476, 475, 8, 9), (470, 469, 2, 3), (477, 476, 9, 10), (471, 470, 3, 4), (478, 477, 10, 11), (472, 471, 4, 5)])
me_sphere_002.polygons.foreach_set('use_smooth', [True] * 512)
me_sphere_002.materials.append(mat_base_explo1)
me_sphere_002.use_remesh_preserve_volume = False
me_sphere_002.use_remesh_preserve_attributes = False
me_sphere_002.use_mirror_vertex_groups = False
me_sphere_002.update()
me_sphere_001 = bpy.data.meshes.new('Sphere.001')
me_sphere_001.from_pydata([(-0.3554, -8.834e-08, -1.054), (-0.6972, -9.121e-08, -0.9473), (-1.012, -9.139e-08, -0.7731), (-1.288, -8.887e-08, -0.5388), (-1.515, -8.375e-08, -0.2532), (-1.683, -7.623e-08, 0.07259), (-1.787, -6.66e-08, 0.4261), (-1.822, -6.692e-08, 0.4362), (-1.787, -7.79e-08, 0.08075), (-1.683, -8.715e-08, -0.261), (-1.515, -9.431e-08, -0.576), (-1.288, -9.912e-08, -0.8521), (-1.012, -1.014e-07, -1.079), (-0.6972, -1.01e-07, -1.247), (-0.3554, -9.803e-08, -1.351), (4.482e-07, -9.255e-08, -1.386), (-0.3486, 0.06934, -1.054), (-0.6838, 0.136, -0.9473), (-0.9927, 0.1975, -0.7731), (-1.263, 0.2513, -0.5388), (-1.486, 0.2955, -0.2532), (-1.651, 0.3284, 0.07259), (-1.753, 0.3486, 0.4261), (-1.787, 0.3554, 0.4362), (-1.753, 0.3486, 0.08075), (-1.651, 0.3284, -0.261), (-1.486, 0.2955, -0.576), (-1.263, 0.2513, -0.8521), (-0.9927, 0.1975, -1.079), (-0.6838, 0.136, -1.247), (-0.3486, 0.06934, -1.351), (-0.3284, 0.136, -1.054), (-0.6441, 0.2668, -0.9473), (-0.9351, 0.3873, -0.7731), (-1.19, 0.493, -0.5388), (-1.399, 0.5797, -0.2532), (-1.555, 0.6441, 0.07259), (-1.651, 0.6838, 0.4261), (-1.683, 0.6972, 0.4362), (-1.651, 0.6838, 0.08075), (-1.555, 0.6441, -0.261), (-1.399, 0.5797, -0.576), (-1.19, 0.493, -0.8521), (-0.9351, 0.3873, -1.079), (-0.6441, 0.2668, -1.247), (-0.3284, 0.136, -1.351), (-0.2955, 0.1975, -1.054), (-0.5797, 0.3873, -0.9473), (-0.8416, 0.5623, -0.7731), (-1.071, 0.7157, -0.5388), (-1.26, 0.8416, -0.2532), (-1.399, 0.9351, 0.07259), (-1.486, 0.9927, 0.4261), (-1.515, 1.012, 0.4362), (-1.486, 0.9927, 0.08075), (-1.399, 0.9351, -0.261), (-1.26, 0.8416, -0.576), (-1.071, 0.7157, -0.8521), (-0.8416, 0.5623, -1.079), (-0.5797, 0.3873, -1.247), (-0.2955, 0.1975, -1.351), (-0.2513, 0.2513, -1.054), (-0.493, 0.493, -0.9473), (-0.7157, 0.7157, -0.7731), (-0.9109, 0.9109, -0.5388), (-1.071, 1.071, -0.2532), (-1.19, 1.19, 0.07259), (-1.263, 1.263, 0.4261), (-1.288, 1.288, 0.4362), (-1.263, 1.263, 0.08075), (-1.19, 1.19, -0.261), (-1.071, 1.071, -0.576), (-0.9109, 0.9109, -0.8521), (-0.7157, 0.7157, -1.079), (-0.493, 0.493, -1.247), (-0.2513, 0.2513, -1.351), (-0.1975, 0.2955, -1.054), (-0.3873, 0.5797, -0.9473), (-0.5623, 0.8416, -0.7731), (-0.7157, 1.071, -0.5388), (-0.8416, 1.26, -0.2532), (-0.9351, 1.4, 0.07259), (-0.9927, 1.486, 0.4261), (-1.012, 1.515, 0.4362), (-0.9927, 1.486, 0.08075), (-0.9351, 1.4, -0.261), (-0.8416, 1.26, -0.576), (-0.7157, 1.071, -0.8521), (-0.5623, 0.8416, -1.079), (-0.3873, 0.5797, -1.247), (-0.1975, 0.2955, -1.351), (-0.136, 0.3284, -1.054), (-0.2668, 0.6441, -0.9473), (-0.3873, 0.9351, -0.7731), (-0.493, 1.19, -0.5388), (-0.5797, 1.399, -0.2532), (-0.6441, 1.555, 0.07259), (-0.6838, 1.651, 0.4261), (-0.6972, 1.683, 0.4362), (-0.6838, 1.651, 0.08075), (-0.6441, 1.555, -0.261), (-0.5797, 1.399, -0.576), (-0.493, 1.19, -0.8521), (-0.3873, 0.9351, -1.079), (-0.2668, 0.6441, -1.247), (-0.136, 0.3284, -1.351), (-0.06934, 0.3486, -1.054), (-0.136, 0.6838, -0.9473), (-0.1975, 0.9927, -0.7731), (-0.2513, 1.263, -0.5388), (-0.2955, 1.486, -0.2532), (-0.3284, 1.651, 0.07259), (-0.3486, 1.753, 0.4261), (-0.3554, 1.787, 0.4362), (-0.3486, 1.753, 0.08075), (-0.3284, 1.651, -0.261), (-0.2955, 1.486, -0.576), (-0.2513, 1.263, -0.8521), (-0.1975, 0.9927, -1.079), (-0.136, 0.6838, -1.247), (-0.06934, 0.3486, -1.351), (4.922e-07, 0.3554, -1.054), (5.359e-07, 0.6972, -0.9473), (5.448e-07, 1.012, -0.7731), (5.12e-07, 1.288, -0.5388), (7.627e-07, 1.515, -0.2532), (5.232e-07, 1.683, 0.07259), (7.705e-07, 1.787, 0.4261), (5.271e-07, 1.822, 0.4362), (7.705e-07, 1.787, 0.08075), (5.232e-07, 1.683, -0.261), (6.541e-07, 1.515, -0.576), (6.205e-07, 1.288, -0.8521), (5.991e-07, 1.012, -1.079), (5.223e-07, 0.6972, -1.247), (4.379e-07, 0.3554, -1.351), (0.06934, 0.3486, -1.054), (0.136, 0.6838, -0.9473), (0.1975, 0.9927, -0.7731), (0.2513, 1.263, -0.5388), (0.2955, 1.486, -0.2532), (0.3284, 1.651, 0.07259), (0.3486, 1.753, 0.4261), (0.3554, 1.787, 0.4362), (0.3486, 1.753, 0.08075), (0.3284, 1.651, -0.261), (0.2955, 1.486, -0.576), (0.2513, 1.263, -0.8521), (0.1975, 0.9927, -1.079), (0.136, 0.6838, -1.247), (0.06934, 0.3486, -1.351), (0.136, 0.3284, -1.054), (0.2668, 0.6441, -0.9473), (0.3873, 0.9351, -0.7731), (0.493, 1.19, -0.5388), (0.5797, 1.399, -0.2532), (0.6441, 1.555, 0.07259), (0.6838, 1.651, 0.4261), (0.6972, 1.683, 0.4362), (0.6838, 1.651, 0.08075), (0.6441, 1.555, -0.261), (0.5797, 1.399, -0.576), (0.493, 1.19, -0.8521), (0.3873, 0.9351, -1.079), (0.2668, 0.6441, -1.247), (0.136, 0.3284, -1.351), (0.1975, 0.2955, -1.054), (0.3873, 0.5797, -0.9473), (0.5623, 0.8416, -0.7731), (0.7157, 1.071, -0.5388), (0.8416, 1.26, -0.2532), (0.9351, 1.4, 0.07259), (0.9927, 1.486, 0.4261), (1.012, 1.515, 0.4362), (0.9927, 1.486, 0.08075), (0.9351, 1.4, -0.261), (0.8416, 1.26, -0.576), (0.7157, 1.071, -0.8521), (0.5623, 0.8416, -1.079), (0.3873, 0.5797, -1.247), (0.1975, 0.2955, -1.351), (0.2513, 0.2513, -1.054), (0.493, 0.493, -0.9473), (0.7157, 0.7157, -0.7731), (0.9109, 0.9109, -0.5388), (1.071, 1.071, -0.2532), (1.19, 1.19, 0.07259), (1.263, 1.263, 0.4261), (1.288, 1.288, 0.4362), (1.263, 1.263, 0.08075), (1.19, 1.19, -0.261), (1.071, 1.071, -0.576), (0.9109, 0.9109, -0.8521), (0.7157, 0.7157, -1.079), (0.493, 0.493, -1.247), (0.2513, 0.2513, -1.351), (0.2955, 0.1975, -1.054), (0.5797, 0.3873, -0.9473), (0.8416, 0.5623, -0.7731), (1.071, 0.7157, -0.5388), (1.26, 0.8416, -0.2532), (1.4, 0.9351, 0.07259), (1.486, 0.9927, 0.4261), (1.515, 1.012, 0.4362), (1.486, 0.9927, 0.08075), (1.4, 0.9351, -0.261), (1.26, 0.8416, -0.576), (1.071, 0.7157, -0.8521), (0.8416, 0.5623, -1.079), (0.5797, 0.3873, -1.247), (0.2955, 0.1975, -1.351), (0.3284, 0.136, -1.054), (0.6441, 0.2668, -0.9473), (0.9351, 0.3873, -0.7731), (1.19, 0.493, -0.5388), (1.399, 0.5797, -0.2532), (1.555, 0.6441, 0.07259), (1.651, 0.6838, 0.4261), (1.683, 0.6972, 0.4362), (1.651, 0.6838, 0.08075), (1.555, 0.6441, -0.261), (1.399, 0.5797, -0.576), (1.19, 0.493, -0.8521), (0.9351, 0.3873, -1.079), (0.6441, 0.2668, -1.247), (0.3284, 0.136, -1.351), (0.3486, 0.06934, -1.054), (0.6838, 0.136, -0.9473), (0.9927, 0.1975, -0.7731), (1.263, 0.2513, -0.5388), (1.486, 0.2955, -0.2532), (1.651, 0.3284, 0.07259), (1.753, 0.3486, 0.4261), (1.787, 0.3554, 0.4362), (1.753, 0.3486, 0.08075), (1.651, 0.3284, -0.261), (1.486, 0.2955, -0.576), (1.263, 0.2513, -0.8521), (0.9927, 0.1975, -1.079), (0.6838, 0.136, -1.247), (0.3486, 0.06934, -1.351), (0.3554, -1.362e-07, -1.054), (0.6972, -1.602e-07, -0.9473), (1.012, -1.758e-07, -0.7731), (1.288, -1.494e-07, -0.5388), (1.515, -2.716e-07, -0.2532), (1.683, -9.488e-08, 0.07259), (1.787, -2.714e-07, 0.4261), (1.822, -1.89e-07, 0.4362), (1.787, -2.827e-07, 0.08075), (1.683, -1.058e-07, -0.261), (1.515, -2.278e-07, -0.576), (1.288, -1.596e-07, -0.8521), (1.012, -2.401e-07, -1.079), (0.6972, -1.157e-07, -1.247), (0.3554, -8.477e-08, -1.351), (0.3486, -0.06934, -1.054), (0.6838, -0.136, -0.9473), (0.9927, -0.1975, -0.7731), (1.263, -0.2513, -0.5388), (1.486, -0.2955, -0.2532), (1.651, -0.3284, 0.07259), (1.753, -0.3486, 0.4261), (1.787, -0.3554, 0.4362), (1.753, -0.3486, 0.08075), (1.651, -0.3284, -0.261), (1.486, -0.2955, -0.576), (1.263, -0.2513, -0.8521), (0.9927, -0.1975, -1.079), (0.6838, -0.136, -1.247), (0.3486, -0.06934, -1.351), (0.3284, -0.136, -1.054), (0.6441, -0.2668, -0.9473), (0.9351, -0.3873, -0.7731), (1.19, -0.493, -0.5388), (1.399, -0.5797, -0.2532), (1.555, -0.6441, 0.07259), (1.651, -0.6838, 0.4261), (1.683, -0.6972, 0.4362), (1.651, -0.6838, 0.08075), (1.555, -0.6441, -0.261), (1.399, -0.5797, -0.576), (1.19, -0.493, -0.8521), (0.9351, -0.3873, -1.079), (0.6441, -0.2668, -1.247), (0.3284, -0.136, -1.351), (0.2955, -0.1975, -1.054), (0.5797, -0.3873, -0.9473), (0.8416, -0.5623, -0.7731), (1.071, -0.7157, -0.5388), (1.26, -0.8416, -0.2532), (1.399, -0.9351, 0.07259), (1.486, -0.9927, 0.4261), (1.515, -1.012, 0.4362), (1.486, -0.9927, 0.08075), (1.399, -0.9351, -0.261), (1.26, -0.8416, -0.576), (1.071, -0.7157, -0.8521), (0.8416, -0.5623, -1.079), (0.5797, -0.3873, -1.247), (0.2955, -0.1975, -1.351), (0.2513, -0.2513, -1.054), (0.493, -0.493, -0.9473), (0.7157, -0.7157, -0.7731), (0.9109, -0.9109, -0.5388), (1.071, -1.071, -0.2532), (1.19, -1.19, 0.07259), (1.263, -1.263, 0.4261), (1.288, -1.288, 0.4362), (1.263, -1.263, 0.08075), (1.19, -1.19, -0.261), (1.071, -1.071, -0.576), (0.9109, -0.9109, -0.8521), (0.7157, -0.7157, -1.079), (0.493, -0.493, -1.247), (0.2513, -0.2513, -1.351), (0.1975, -0.2955, -1.054), (0.3873, -0.5797, -0.9473), (0.5623, -0.8416, -0.7731), (0.7157, -1.071, -0.5388), (0.8416, -1.26, -0.2532), (0.9351, -1.399, 0.07259), (0.9927, -1.486, 0.4261), (1.012, -1.515, 0.4362), (0.9927, -1.486, 0.08075), (0.9351, -1.399, -0.261), (0.8416, -1.26, -0.576), (0.7157, -1.071, -0.8521), (0.5623, -0.8416, -1.079), (0.3873, -0.5797, -1.247), (0.1975, -0.2955, -1.351), (0.136, -0.3284, -1.054), (0.2668, -0.6441, -0.9473), (0.3873, -0.9351, -0.7731), (0.493, -1.19, -0.5388), (0.5797, -1.399, -0.2532), (0.6441, -1.555, 0.07259), (0.6838, -1.651, 0.4261), (0.6972, -1.683, 0.4362), (0.6838, -1.651, 0.08075), (0.6441, -1.555, -0.261), (0.5797, -1.399, -0.576), (0.493, -1.19, -0.8521), (0.3873, -0.9351, -1.079), (0.2668, -0.6441, -1.247), (0.136, -0.3284, -1.351), (0.06934, -0.3486, -1.054), (0.136, -0.6838, -0.9473), (0.1975, -0.9927, -0.7731), (0.2513, -1.263, -0.5388), (0.2955, -1.486, -0.2532), (0.3284, -1.651, 0.07259), (0.3486, -1.753, 0.4261), (0.3554, -1.787, 0.4362), (0.3486, -1.753, 0.08075), (0.3284, -1.651, -0.261), (0.2955, -1.486, -0.576), (0.2513, -1.263, -0.8521), (0.1975, -0.9927, -1.079), (0.136, -0.6838, -1.247), (0.06934, -0.3486, -1.351), (3.498e-07, -0.3554, -1.054), (2.926e-07, -0.6972, -0.9473), (2.429e-07, -1.012, -0.7731), (3.301e-07, -1.288, -0.5388), (1.879e-07, -1.515, -0.2532), (1.288e-07, -1.683, 0.07259), (-9.847e-09, -1.787, 0.4261), (9.775e-08, -1.822, 0.4362), (-9.847e-09, -1.787, 0.08075), (1.288e-07, -1.683, -0.261), (2.151e-07, -1.515, -0.576), (2.215e-07, -1.288, -0.8521), (2.158e-07, -1.012, -1.079), (4.012e-07, -0.6972, -1.247), (4.177e-07, -0.3554, -1.351), (-0.06934, -0.3486, -1.054), (-0.136, -0.6838, -0.9473), (-0.1975, -0.9927, -0.7731), (-0.2513, -1.263, -0.5388), (-0.2955, -1.486, -0.2532), (-0.3284, -1.651, 0.07259), (-0.3486, -1.753, 0.4261), (-0.3554, -1.787, 0.4362), (-0.3486, -1.753, 0.08075), (-0.3284, -1.651, -0.261), (-0.2955, -1.486, -0.576), (-0.2513, -1.263, -0.8521), (-0.1975, -0.9927, -1.079), (-0.136, -0.6838, -1.247), (-0.06934, -0.3486, -1.351), (2.21e-07, -6.313e-07, -1.091), (-0.136, -0.3284, -1.054), (-0.2668, -0.6441, -0.9473), (-0.3873, -0.9351, -0.7731), (-0.493, -1.19, -0.5388), (-0.5797, -1.399, -0.2532), (-0.6441, -1.555, 0.07259), (-0.6838, -1.651, 0.4261), (-0.6972, -1.683, 0.4362), (-0.6838, -1.651, 0.08075), (-0.6441, -1.555, -0.261), (-0.5797, -1.399, -0.576), (-0.493, -1.19, -0.8521), (-0.3873, -0.9351, -1.079), (-0.2668, -0.6441, -1.247), (-0.136, -0.3284, -1.351), (-0.1975, -0.2955, -1.054), (-0.3873, -0.5797, -0.9473), (-0.5623, -0.8416, -0.7731), (-0.7157, -1.071, -0.5388), (-0.8416, -1.26, -0.2532), (-0.9351, -1.399, 0.07259), (-0.9927, -1.486, 0.4261), (-1.012, -1.515, 0.4362), (-0.9927, -1.486, 0.08075), (-0.9351, -1.399, -0.261), (-0.8416, -1.26, -0.576), (-0.7157, -1.071, -0.8521), (-0.5623, -0.8416, -1.079), (-0.3873, -0.5797, -1.247), (-0.1975, -0.2955, -1.351), (-0.2513, -0.2513, -1.054), (-0.493, -0.493, -0.9473), (-0.7157, -0.7157, -0.7731), (-0.9109, -0.9109, -0.5388), (-1.071, -1.071, -0.2532), (-1.19, -1.19, 0.07259), (-1.263, -1.263, 0.4261), (-1.288, -1.288, 0.4362), (-1.263, -1.263, 0.08075), (-1.19, -1.19, -0.261), (-1.071, -1.071, -0.576), (-0.9109, -0.9109, -0.8521), (-0.7157, -0.7157, -1.079), (-0.493, -0.493, -1.247), (-0.2513, -0.2513, -1.351), (-0.2955, -0.1975, -1.054), (-0.5797, -0.3873, -0.9473), (-0.8416, -0.5623, -0.7731), (-1.071, -0.7157, -0.5388), (-1.26, -0.8416, -0.2532), (-1.399, -0.9351, 0.07259), (-1.486, -0.9927, 0.4261), (-1.515, -1.012, 0.4362), (-1.486, -0.9927, 0.08075), (-1.399, -0.9351, -0.261), (-1.26, -0.8416, -0.576), (-1.071, -0.7157, -0.8521), (-0.8416, -0.5623, -1.079), (-0.5797, -0.3873, -1.247), (-0.2955, -0.1975, -1.351), (-0.3284, -0.136, -1.054), (-0.6441, -0.2668, -0.9473), (-0.9351, -0.3873, -0.7731), (-1.19, -0.493, -0.5388), (-1.399, -0.5797, -0.2532), (-1.555, -0.6441, 0.07259), (-1.651, -0.6838, 0.4261), (-1.683, -0.6972, 0.4362), (-1.651, -0.6838, 0.08075), (-1.555, -0.6441, -0.261), (-1.399, -0.5797, -0.576), (-1.19, -0.493, -0.8521), (-0.9351, -0.3873, -1.079), (-0.6441, -0.2668, -1.247), (-0.3284, -0.136, -1.351), (-0.3486, -0.06934, -1.054), (-0.6838, -0.136, -0.9473), (-0.9927, -0.1975, -0.7731), (-1.263, -0.2513, -0.5388), (-1.486, -0.2955, -0.2532), (-1.651, -0.3284, 0.07259), (-1.753, -0.3486, 0.4261), (-1.787, -0.3554, 0.4362), (-1.753, -0.3486, 0.08075), (-1.651, -0.3284, -0.261), (-1.486, -0.2955, -0.576), (-1.263, -0.2513, -0.8521), (-0.9927, -0.1975, -1.079), (-0.6838, -0.136, -1.247), (-0.3486, -0.06934, -1.351)], [], [(14, 13, 29, 30), (8, 7, 23, 24), (2, 1, 17, 18), (9, 8, 24, 25), (3, 2, 18, 19), (10, 9, 25, 26), (4, 3, 19, 20), (11, 10, 26, 27), (5, 4, 20, 21), (12, 11, 27, 28), (6, 5, 21, 22), (13, 12, 28, 29), (7, 6, 22, 23), (1, 0, 16, 17), (27, 26, 41, 42), (21, 20, 35, 36), (28, 27, 42, 43), (22, 21, 36, 37), (29, 28, 43, 44), (23, 22, 37, 38), (17, 16, 31, 32), (30, 29, 44, 45), (24, 23, 38, 39), (18, 17, 32, 33), (25, 24, 39, 40), (19, 18, 33, 34), (26, 25, 40, 41), (20, 19, 34, 35), (33, 32, 47, 48), (40, 39, 54, 55), (34, 33, 48, 49), (41, 40, 55, 56), (35, 34, 49, 50), (42, 41, 56, 57), (36, 35, 50, 51), (43, 42, 57, 58), (37, 36, 51, 52), (44, 43, 58, 59), (38, 37, 52, 53), (32, 31, 46, 47), (45, 44, 59, 60), (39, 38, 53, 54), (52, 51, 66, 67), (59, 58, 73, 74), (53, 52, 67, 68), (47, 46, 61, 62), (60, 59, 74, 75), (54, 53, 68, 69), (48, 47, 62, 63), (55, 54, 69, 70), (49, 48, 63, 64), (56, 55, 70, 71), (50, 49, 64, 65), (57, 56, 71, 72), (51, 50, 65, 66), (58, 57, 72, 73), (71, 70, 85, 86), (65, 64, 79, 80), (72, 71, 86, 87), (66, 65, 80, 81), (73, 72, 87, 88), (67, 66, 81, 82), (74, 73, 88, 89), (68, 67, 82, 83), (62, 61, 76, 77), (75, 74, 89, 90), (69, 68, 83, 84), (63, 62, 77, 78), (70, 69, 84, 85), (64, 63, 78, 79), (90, 89, 104, 105), (84, 83, 98, 99), (78, 77, 92, 93), (85, 84, 99, 100), (79, 78, 93, 94), (86, 85, 100, 101), (80, 79, 94, 95), (87, 86, 101, 102), (81, 80, 95, 96), (88, 87, 102, 103), (82, 81, 96, 97), (89, 88, 103, 104), (83, 82, 97, 98), (77, 76, 91, 92), (103, 102, 117, 118), (97, 96, 111, 112), (104, 103, 118, 119), (98, 97, 112, 113), (92, 91, 106, 107), (105, 104, 119, 120), (99, 98, 113, 114), (93, 92, 107, 108), (100, 99, 114, 115), (94, 93, 108, 109), (101, 100, 115, 116), (95, 94, 109, 110), (102, 101, 116, 117), (96, 95, 110, 111), (116, 115, 130, 131), (110, 109, 124, 125), (117, 116, 131, 132), (111, 110, 125, 126), (118, 117, 132, 133), (112, 111, 126, 127), (119, 118, 133, 134), (113, 112, 127, 128), (107, 106, 121, 122), (120, 119, 134, 135), (114, 113, 128, 129), (108, 107, 122, 123), (115, 114, 129, 130), (109, 108, 123, 124), (135, 134, 149, 150), (129, 128, 143, 144), (123, 122, 137, 138), (130, 129, 144, 145), (124, 123, 138, 139), (131, 130, 145, 146), (125, 124, 139, 140), (132, 131, 146, 147), (126, 125, 140, 141), (133, 132, 147, 148), (127, 126, 141, 142), (134, 133, 148, 149), (128, 127, 142, 143), (122, 121, 136, 137), (148, 147, 162, 163), (142, 141, 156, 157), (149, 148, 163, 164), (143, 142, 157, 158), (137, 136, 151, 152), (150, 149, 164, 165), (144, 143, 158, 159), (138, 137, 152, 153), (145, 144, 159, 160), (139, 138, 153, 154), (146, 145, 160, 161), (140, 139, 154, 155), (147, 146, 161, 162), (141, 140, 155, 156), (161, 160, 175, 176), (155, 154, 169, 170), (162, 161, 176, 177), (156, 155, 170, 171), (163, 162, 177, 178), (157, 156, 171, 172), (164, 163, 178, 179), (158, 157, 172, 173), (152, 151, 166, 167), (165, 164, 179, 180), (159, 158, 173, 174), (153, 152, 167, 168), (160, 159, 174, 175), (154, 153, 168, 169), (167, 166, 181, 182), (180, 179, 194, 195), (174, 173, 188, 189), (168, 167, 182, 183), (175, 174, 189, 190), (169, 168, 183, 184), (176, 175, 190, 191), (170, 169, 184, 185), (177, 176, 191, 192), (171, 170, 185, 186), (178, 177, 192, 193), (172, 171, 186, 187), (179, 178, 193, 194), (173, 172, 187, 188), (186, 185, 200, 201), (193, 192, 207, 208), (187, 186, 201, 202), (194, 193, 208, 209), (188, 187, 202, 203), (182, 181, 196, 197), (195, 194, 209, 210), (189, 188, 203, 204), (183, 182, 197, 198), (190, 189, 204, 205), (184, 183, 198, 199), (191, 190, 205, 206), (185, 184, 199, 200), (192, 191, 206, 207), (205, 204, 219, 220), (199, 198, 213, 214), (206, 205, 220, 221), (200, 199, 214, 215), (207, 206, 221, 222), (201, 200, 215, 216), (208, 207, 222, 223), (202, 201, 216, 217), (209, 208, 223, 224), (203, 202, 217, 218), (197, 196, 211, 212), (210, 209, 224, 225), (204, 203, 218, 219), (198, 197, 212, 213), (224, 223, 238, 239), (218, 217, 232, 233), (212, 211, 226, 227), (225, 224, 239, 240), (219, 218, 233, 234), (213, 212, 227, 228), (220, 219, 234, 235), (214, 213, 228, 229), (221, 220, 235, 236), (215, 214, 229, 230), (222, 221, 236, 237), (216, 215, 230, 231), (223, 222, 237, 238), (217, 216, 231, 232), (237, 236, 251, 252), (231, 230, 245, 246), (238, 237, 252, 253), (232, 231, 246, 247), (239, 238, 253, 254), (233, 232, 247, 248), (227, 226, 241, 242), (240, 239, 254, 255), (234, 233, 248, 249), (228, 227, 242, 243), (235, 234, 249, 250), (229, 228, 243, 244), (236, 235, 250, 251), (230, 229, 244, 245), (250, 249, 264, 265), (244, 243, 258, 259), (251, 250, 265, 266), (245, 244, 259, 260), (252, 251, 266, 267), (246, 245, 260, 261), (253, 252, 267, 268), (247, 246, 261, 262), (254, 253, 268, 269), (248, 247, 262, 263), (242, 241, 256, 257), (255, 254, 269, 270), (249, 248, 263, 264), (243, 242, 257, 258), (269, 268, 283, 284), (263, 262, 277, 278), (257, 256, 271, 272), (270, 269, 284, 285), (264, 263, 278, 279), (258, 257, 272, 273), (265, 264, 279, 280), (259, 258, 273, 274), (266, 265, 280, 281), (260, 259, 274, 275), (267, 266, 281, 282), (261, 260, 275, 276), (268, 267, 282, 283), (262, 261, 276, 277), (282, 281, 296, 297), (276, 275, 290, 291), (283, 282, 297, 298), (277, 276, 291, 292), (284, 283, 298, 299), (278, 277, 292, 293), (272, 271, 286, 287), (285, 284, 299, 300), (279, 278, 293, 294), (273, 272, 287, 288), (280, 279, 294, 295), (274, 273, 288, 289), (281, 280, 295, 296), (275, 274, 289, 290), (295, 294, 309, 310), (289, 288, 303, 304), (296, 295, 310, 311), (290, 289, 304, 305), (297, 296, 311, 312), (291, 290, 305, 306), (298, 297, 312, 313), (292, 291, 306, 307), (299, 298, 313, 314), (293, 292, 307, 308), (287, 286, 301, 302), (300, 299, 314, 315), (294, 293, 308, 309), (288, 287, 302, 303), (314, 313, 328, 329), (308, 307, 322, 323), (302, 301, 316, 317), (315, 314, 329, 330), (309, 308, 323, 324), (303, 302, 317, 318), (310, 309, 324, 325), (304, 303, 318, 319), (311, 310, 325, 326), (305, 304, 319, 320), (312, 311, 326, 327), (306, 305, 320, 321), (313, 312, 327, 328), (307, 306, 321, 322), (320, 319, 334, 335), (327, 326, 341, 342), (321, 320, 335, 336), (328, 327, 342, 343), (322, 321, 336, 337), (329, 328, 343, 344), (323, 322, 337, 338), (317, 316, 331, 332), (330, 329, 344, 345), (324, 323, 338, 339), (318, 317, 332, 333), (325, 324, 339, 340), (319, 318, 333, 334), (326, 325, 340, 341), (339, 338, 353, 354), (333, 332, 347, 348), (340, 339, 354, 355), (334, 333, 348, 349), (341, 340, 355, 356), (335, 334, 349, 350), (342, 341, 356, 357), (336, 335, 350, 351), (343, 342, 357, 358), (337, 336, 351, 352), (344, 343, 358, 359), (338, 337, 352, 353), (332, 331, 346, 347), (345, 344, 359, 360), (358, 357, 372, 373), (352, 351, 366, 367), (359, 358, 373, 374), (353, 352, 367, 368), (347, 346, 361, 362), (360, 359, 374, 375), (354, 353, 368, 369), (348, 347, 362, 363), (355, 354, 369, 370), (349, 348, 363, 364), (356, 355, 370, 371), (350, 349, 364, 365), (357, 356, 371, 372), (351, 350, 365, 366), (371, 370, 385, 386), (365, 364, 379, 380), (372, 371, 386, 387), (366, 365, 380, 381), (373, 372, 387, 388), (367, 366, 381, 382), (374, 373, 388, 389), (368, 367, 382, 383), (362, 361, 376, 377), (375, 374, 389, 390), (369, 368, 383, 384), (363, 362, 377, 378), (370, 369, 384, 385), (364, 363, 378, 379), (390, 389, 405, 406), (384, 383, 399, 400), (378, 377, 393, 394), (385, 384, 400, 401), (379, 378, 394, 395), (386, 385, 401, 402), (380, 379, 395, 396), (387, 386, 402, 403), (381, 380, 396, 397), (388, 387, 403, 404), (382, 381, 397, 398), (389, 388, 404, 405), (383, 382, 398, 399), (377, 376, 392, 393), (404, 403, 418, 419), (398, 397, 412, 413), (405, 404, 419, 420), (399, 398, 413, 414), (393, 392, 407, 408), (406, 405, 420, 421), (400, 399, 414, 415), (394, 393, 408, 409), (401, 400, 415, 416), (395, 394, 409, 410), (402, 401, 416, 417), (396, 395, 410, 411), (403, 402, 417, 418), (397, 396, 411, 412), (417, 416, 431, 432), (411, 410, 425, 426), (418, 417, 432, 433), (412, 411, 426, 427), (419, 418, 433, 434), (413, 412, 427, 428), (420, 419, 434, 435), (414, 413, 428, 429), (408, 407, 422, 423), (421, 420, 435, 436), (415, 414, 429, 430), (409, 408, 423, 424), (416, 415, 430, 431), (410, 409, 424, 425), (436, 435, 450, 451), (430, 429, 444, 445), (424, 423, 438, 439), (431, 430, 445, 446), (425, 424, 439, 440), (432, 431, 446, 447), (426, 425, 440, 441), (433, 432, 447, 448), (427, 426, 441, 442), (434, 433, 448, 449), (428, 427, 442, 443), (435, 434, 449, 450), (429, 428, 443, 444), (423, 422, 437, 438), (449, 448, 463, 464), (443, 442, 457, 458), (450, 449, 464, 465), (444, 443, 458, 459), (438, 437, 452, 453), (451, 450, 465, 466), (445, 444, 459, 460), (439, 438, 453, 454), (446, 445, 460, 461), (440, 439, 454, 455), (447, 446, 461, 462), (441, 440, 455, 456), (448, 447, 462, 463), (442, 441, 456, 457), (455, 454, 469, 470), (462, 461, 476, 477), (456, 455, 470, 471), (463, 462, 477, 478), (457, 456, 471, 472), (464, 463, 478, 479), (458, 457, 472, 473), (465, 464, 479, 480), (459, 458, 473, 474), (453, 452, 467, 468), (466, 465, 480, 481), (460, 459, 474, 475), (454, 453, 468, 469), (461, 460, 475, 476), (15, 14, 30), (0, 391, 16), (16, 391, 31), (15, 30, 45), (15, 45, 60), (31, 391, 46), (46, 391, 61), (15, 60, 75), (61, 391, 76), (15, 75, 90), (15, 90, 105), (76, 391, 91), (91, 391, 106), (15, 105, 120), (106, 391, 121), (15, 120, 135), (15, 135, 150), (121, 391, 136), (136, 391, 151), (15, 150, 165), (151, 391, 166), (15, 165, 180), (15, 180, 195), (166, 391, 181), (181, 391, 196), (15, 195, 210), (196, 391, 211), (15, 210, 225), (15, 225, 240), (211, 391, 226), (226, 391, 241), (15, 240, 255), (15, 255, 270), (241, 391, 256), (15, 270, 285), (256, 391, 271), (271, 391, 286), (15, 285, 300), (15, 300, 315), (286, 391, 301), (301, 391, 316), (15, 315, 330), (316, 391, 331), (15, 330, 345), (15, 345, 360), (331, 391, 346), (346, 391, 361), (15, 360, 375), (361, 391, 376), (15, 375, 390), (15, 390, 406), (376, 391, 392), (392, 391, 407), (15, 406, 421), (407, 391, 422), (15, 421, 436), (15, 436, 451), (422, 391, 437), (437, 391, 452), (15, 451, 466), (452, 391, 467), (15, 466, 481), (474, 473, 6, 7), (468, 467, 0, 1), (481, 480, 13, 14), (475, 474, 7, 8), (469, 468, 1, 2), (15, 481, 14), (476, 475, 8, 9), (470, 469, 2, 3), (477, 476, 9, 10), (471, 470, 3, 4), (478, 477, 10, 11), (472, 471, 4, 5), (479, 478, 11, 12), (473, 472, 5, 6), (467, 391, 0), (480, 479, 12, 13)])
me_sphere_001.use_remesh_preserve_volume = False
me_sphere_001.use_remesh_preserve_attributes = False
me_sphere_001.use_mirror_vertex_groups = False
me_sphere_001.update()
me_cube_005 = bpy.data.meshes.new('Cube.005')
me_cube_005.from_pydata([(-1.294, -1.294, -0.4227), (-1.294, 1.294, -0.4227), (1.294, 1.294, -0.4227), (1.294, -1.294, -0.4227), (-1.294, -1.294, -0.2543), (-1.294, 1.294, -0.2543), (1.294, 1.294, -0.2543), (1.294, -1.294, -0.2543), (-1.159, -1.159, -0.1498), (-1.159, 1.159, -0.1498), (1.159, 1.159, -0.1498), (1.159, -1.159, -0.1498), (-0.8587, 1.54, -0.3815), (0.4656, 1.54, -0.3815), (-0.8587, 1.54, -0.2524), (0.4656, 1.54, -0.2524), (-0.8587, 2.621, -0.3815), (0.4656, 2.621, -0.3815), (-0.8587, 2.621, -0.2524), (0.4656, 2.621, -0.2524), (-0.8587, 1.54, 0.427), (0.4656, 1.54, 0.427), (-0.8587, 2.621, 0.427), (0.4656, 2.621, 0.427)], [], [(4, 5, 1, 0), (5, 6, 15, 14), (6, 7, 3, 2), (7, 4, 0, 3), (0, 1, 2, 3), (7, 6, 10, 11), (11, 10, 9, 8), (5, 4, 8, 9), (6, 5, 9, 10), (4, 7, 11, 8), (13, 12, 16, 17), (1, 5, 14, 12), (6, 2, 13, 15), (2, 1, 12, 13), (18, 19, 17, 16), (12, 14, 18, 16), (18, 14, 20, 22), (15, 13, 17, 19), (20, 21, 23, 22), (15, 19, 23, 21), (14, 15, 21, 20), (19, 18, 22, 23)])
me_cube_005.materials.append(mat_material_002)
me_cube_005.use_remesh_preserve_volume = False
me_cube_005.use_remesh_preserve_attributes = False
me_cube_005.use_mirror_vertex_groups = False
me_cube_005.update()

# ---- objects
ob_sphere_001 = bpy.data.objects.new('Sphere.001', me_sphere_002)
ob_sphere = bpy.data.objects.new('Sphere', me_sphere_001)
ob_cube_003 = bpy.data.objects.new('Cube.003', me_cube_005)
ob_lamp_003 = bpy.data.objects.new('Lamp.003', light_lamp_003)
ob_camera_003 = bpy.data.objects.new('Camera.003', cam_camera_003)

# ---- transforms, parenting, visibility, modifiers, constraints
ob_sphere_001.location = (0.005322, -0.0005837, 0.188)
ob_sphere_001.scale = (0.585, 0.585, 0.585)
ob_sphere_001.lineart.crease_threshold = 0.0
_m = ob_sphere_001.modifiers.new('Subsurf', 'SUBSURF')
_m.uv_smooth = 'PRESERVE_CORNERS'
_m.quality = 2
_m.show_only_control_edges = False
ob_sphere.location = (-0.5271, 2.643, 0.661)
ob_sphere.rotation_euler = (-0.2705, 0.831, -0.8872)
ob_sphere.scale = (0.318, 0.318, 0.318)
ob_sphere.lineart.crease_threshold = 0.0
ob_cube_003.location = (-2.582e-06, -0.01068, 0.001427)
ob_cube_003.lineart.crease_threshold = 0.0
ob_lamp_003.location = (3.095, -6.891, 5.904)
ob_lamp_003.rotation_euler = (0.6503, 0.05522, -0.09535)
ob_lamp_003.lock_rotations_4d = False
ob_lamp_003.empty_display_type = 'ARROWS'
ob_lamp_003.color = (0.0, 0.0, 0.0, 0.0)
ob_lamp_003.lineart.crease_threshold = 0.0
ob_camera_003.location = (0.006019, -4.338, 0.7229)
ob_camera_003.rotation_euler = (1.575, 0.006048, 0.01205)
ob_camera_003.lock_rotations_4d = False
ob_camera_003.empty_display_type = 'ARROWS'
ob_camera_003.color = (0.0, 0.0, 0.0, 0.0)
ob_camera_003.display_type = 'WIRE'
ob_camera_003.lineart.crease_threshold = 0.0

# ---- collection membership
col_collection_1.objects.link(ob_sphere_001)
col_collection_1.objects.link(ob_sphere)
col_collection_1.objects.link(ob_cube_003)
col_collection_1.objects.link(ob_lamp_003)
col_collection_1.objects.link(ob_camera_003)

# ---- scene / render settings (as saved in the file)
scene.camera = ob_camera_003
scene.frame_start = 1; scene.frame_end = 64; scene.frame_set(21)
scene.render.engine = 'CYCLES'
scene.render.image_settings.compression = 87
scene.render.resolution_x = 80
scene.render.resolution_y = 80
scene.render.dither_intensity = 0.0
scene.render.film_transparent = True
scene.render.bake_margin = 2
scene.cycles.feature_set = 'EXPERIMENTAL'
scene.cycles.use_denoising = False
scene.cycles.samples = 100
scene.cycles.sampling_pattern = 'TABULATED_SOBOL'
scene.cycles.light_sampling_threshold = 0.0
scene.cycles.use_adaptive_sampling = False
scene.cycles.use_light_tree = False
scene.cycles.blur_glossy = 0.0
scene.cycles.max_bounces = 14
scene.cycles.glossy_bounces = 180
scene.cycles.volume_bounces = 1
scene.cycles.pixel_filter_type = 'GAUSSIAN'
scene.cycles.sample_clamp_indirect = 0.0
scene.view_settings.view_transform = 'Standard'
bpy.context.view_layer.update()
